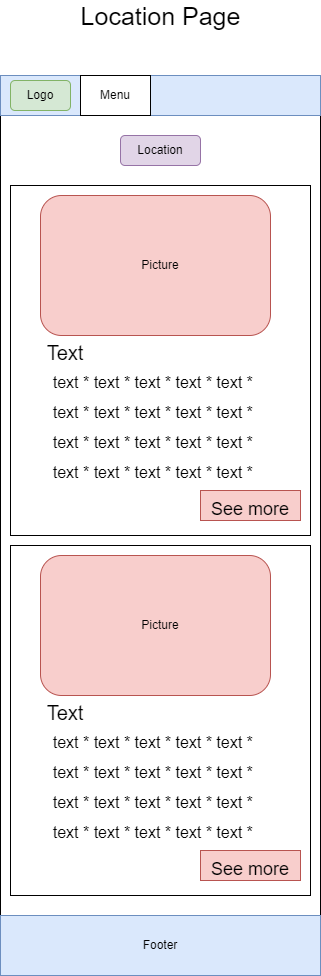

The diagram above was exported from draw.io. Its source (the exported page's mxGraphModel, read from the mxfile embedded in the PNG):
<mxGraphModel dx="1038" dy="539" grid="1" gridSize="10" guides="1" tooltips="1" connect="1" arrows="1" fold="1" page="1" pageScale="1" pageWidth="850" pageHeight="1100" math="0" shadow="0">
  <root>
    <mxCell id="0" />
    <mxCell id="1" parent="0" />
    <mxCell id="8ZCtPOWlvHlr9KFIksGW-3" value="" style="rounded=0;whiteSpace=wrap;html=1;" parent="1" vertex="1">
      <mxGeometry x="240" y="120" width="320" height="900" as="geometry" />
    </mxCell>
    <mxCell id="8ZCtPOWlvHlr9KFIksGW-4" value="" style="rounded=0;whiteSpace=wrap;html=1;fillColor=#dae8fc;strokeColor=#6c8ebf;" parent="1" vertex="1">
      <mxGeometry x="240" y="120" width="320" height="40" as="geometry" />
    </mxCell>
    <mxCell id="8ZCtPOWlvHlr9KFIksGW-5" value="Location" style="rounded=1;whiteSpace=wrap;html=1;fillColor=#e1d5e7;strokeColor=#9673a6;" parent="1" vertex="1">
      <mxGeometry x="360" y="180" width="80" height="30" as="geometry" />
    </mxCell>
    <mxCell id="8ZCtPOWlvHlr9KFIksGW-12" value="" style="rounded=0;whiteSpace=wrap;html=1;fillColor=#dae8fc;strokeColor=#6c8ebf;" parent="1" vertex="1">
      <mxGeometry x="240" y="960" width="320" height="60" as="geometry" />
    </mxCell>
    <mxCell id="8ZCtPOWlvHlr9KFIksGW-15" value="" style="rounded=1;whiteSpace=wrap;html=1;fillColor=#d5e8d4;strokeColor=#82b366;" parent="1" vertex="1">
      <mxGeometry x="250" y="125" width="60" height="30" as="geometry" />
    </mxCell>
    <mxCell id="8ZCtPOWlvHlr9KFIksGW-16" value="Logo" style="text;html=1;align=center;verticalAlign=middle;whiteSpace=wrap;rounded=0;" parent="1" vertex="1">
      <mxGeometry x="250" y="125" width="60" height="30" as="geometry" />
    </mxCell>
    <mxCell id="8ZCtPOWlvHlr9KFIksGW-17" value="" style="rounded=0;whiteSpace=wrap;html=1;" parent="1" vertex="1">
      <mxGeometry x="320" y="120" width="70" height="40" as="geometry" />
    </mxCell>
    <mxCell id="8ZCtPOWlvHlr9KFIksGW-18" value="Menu" style="text;html=1;strokeColor=none;fillColor=none;align=center;verticalAlign=middle;whiteSpace=wrap;rounded=0;" parent="1" vertex="1">
      <mxGeometry x="325" y="125" width="60" height="30" as="geometry" />
    </mxCell>
    <mxCell id="8ZCtPOWlvHlr9KFIksGW-19" value="Footer" style="text;html=1;strokeColor=none;fillColor=none;align=center;verticalAlign=middle;whiteSpace=wrap;rounded=0;" parent="1" vertex="1">
      <mxGeometry x="370" y="975" width="60" height="30" as="geometry" />
    </mxCell>
    <mxCell id="PVXjfr9sxejMHsNwS1aU-2" value="&lt;span style=&quot;font-size: 25px&quot;&gt;Location Page&lt;/span&gt;" style="text;html=1;align=center;verticalAlign=middle;resizable=0;points=[];autosize=1;strokeColor=none;fillColor=none;" vertex="1" parent="1">
      <mxGeometry x="310" y="50" width="180" height="20" as="geometry" />
    </mxCell>
    <mxCell id="PVXjfr9sxejMHsNwS1aU-14" value="" style="rounded=0;whiteSpace=wrap;html=1;fontSize=25;" vertex="1" parent="1">
      <mxGeometry x="250" y="230" width="300" height="350" as="geometry" />
    </mxCell>
    <mxCell id="PVXjfr9sxejMHsNwS1aU-16" value="" style="rounded=1;whiteSpace=wrap;html=1;fillColor=#f8cecc;strokeColor=#b85450;" vertex="1" parent="1">
      <mxGeometry x="280" y="240" width="230" height="140" as="geometry" />
    </mxCell>
    <mxCell id="PVXjfr9sxejMHsNwS1aU-18" value="&lt;div style=&quot;text-align: left&quot;&gt;&lt;span&gt;&lt;font style=&quot;font-size: 20px&quot;&gt;Text&lt;/font&gt;&lt;/span&gt;&lt;/div&gt;" style="text;html=1;strokeColor=none;fillColor=none;align=center;verticalAlign=middle;whiteSpace=wrap;rounded=0;fontSize=25;" vertex="1" parent="1">
      <mxGeometry x="280" y="380" width="50" height="30" as="geometry" />
    </mxCell>
    <mxCell id="PVXjfr9sxejMHsNwS1aU-20" value="&lt;font style=&quot;font-size: 16px&quot;&gt;text * text * text * text * text *&amp;nbsp;&lt;br&gt;text * text * text * text * text *&amp;nbsp;&lt;br&gt;text * text * text * text * text *&amp;nbsp;&lt;br&gt;text * text * text * text * text *&amp;nbsp;&lt;br&gt;&lt;/font&gt;" style="text;html=1;strokeColor=none;fillColor=none;align=center;verticalAlign=middle;whiteSpace=wrap;rounded=0;fontSize=25;" vertex="1" parent="1">
      <mxGeometry x="280" y="410" width="230" height="115" as="geometry" />
    </mxCell>
    <mxCell id="PVXjfr9sxejMHsNwS1aU-21" value="&lt;span style=&quot;font-size: 18px&quot;&gt;See more&lt;/span&gt;" style="text;html=1;strokeColor=#b85450;fillColor=#f8cecc;align=center;verticalAlign=middle;whiteSpace=wrap;rounded=0;fontSize=25;" vertex="1" parent="1">
      <mxGeometry x="440" y="535" width="100" height="30" as="geometry" />
    </mxCell>
    <mxCell id="PVXjfr9sxejMHsNwS1aU-27" value="" style="rounded=0;whiteSpace=wrap;html=1;fontSize=25;" vertex="1" parent="1">
      <mxGeometry x="250" y="590" width="300" height="350" as="geometry" />
    </mxCell>
    <mxCell id="PVXjfr9sxejMHsNwS1aU-28" value="" style="rounded=1;whiteSpace=wrap;html=1;fillColor=#f8cecc;strokeColor=#b85450;" vertex="1" parent="1">
      <mxGeometry x="280" y="600" width="230" height="140" as="geometry" />
    </mxCell>
    <mxCell id="PVXjfr9sxejMHsNwS1aU-29" value="&lt;div style=&quot;text-align: left&quot;&gt;&lt;span&gt;&lt;font style=&quot;font-size: 20px&quot;&gt;Text&lt;/font&gt;&lt;/span&gt;&lt;/div&gt;" style="text;html=1;strokeColor=none;fillColor=none;align=center;verticalAlign=middle;whiteSpace=wrap;rounded=0;fontSize=25;" vertex="1" parent="1">
      <mxGeometry x="280" y="740" width="50" height="30" as="geometry" />
    </mxCell>
    <mxCell id="PVXjfr9sxejMHsNwS1aU-30" value="&lt;font style=&quot;font-size: 16px&quot;&gt;text * text * text * text * text *&amp;nbsp;&lt;br&gt;text * text * text * text * text *&amp;nbsp;&lt;br&gt;text * text * text * text * text *&amp;nbsp;&lt;br&gt;text * text * text * text * text *&amp;nbsp;&lt;br&gt;&lt;/font&gt;" style="text;html=1;strokeColor=none;fillColor=none;align=center;verticalAlign=middle;whiteSpace=wrap;rounded=0;fontSize=25;" vertex="1" parent="1">
      <mxGeometry x="280" y="770" width="230" height="115" as="geometry" />
    </mxCell>
    <mxCell id="PVXjfr9sxejMHsNwS1aU-31" value="&lt;span style=&quot;font-size: 18px&quot;&gt;See more&lt;/span&gt;" style="text;html=1;strokeColor=#b85450;fillColor=#f8cecc;align=center;verticalAlign=middle;whiteSpace=wrap;rounded=0;fontSize=25;" vertex="1" parent="1">
      <mxGeometry x="440" y="895" width="100" height="30" as="geometry" />
    </mxCell>
    <mxCell id="PVXjfr9sxejMHsNwS1aU-32" value="Picture" style="text;html=1;strokeColor=none;fillColor=none;align=center;verticalAlign=middle;whiteSpace=wrap;rounded=0;" vertex="1" parent="1">
      <mxGeometry x="370" y="292.5" width="60" height="35" as="geometry" />
    </mxCell>
    <mxCell id="PVXjfr9sxejMHsNwS1aU-33" value="Picture" style="text;html=1;strokeColor=none;fillColor=none;align=center;verticalAlign=middle;whiteSpace=wrap;rounded=0;" vertex="1" parent="1">
      <mxGeometry x="370" y="652.5" width="60" height="35" as="geometry" />
    </mxCell>
  </root>
</mxGraphModel>